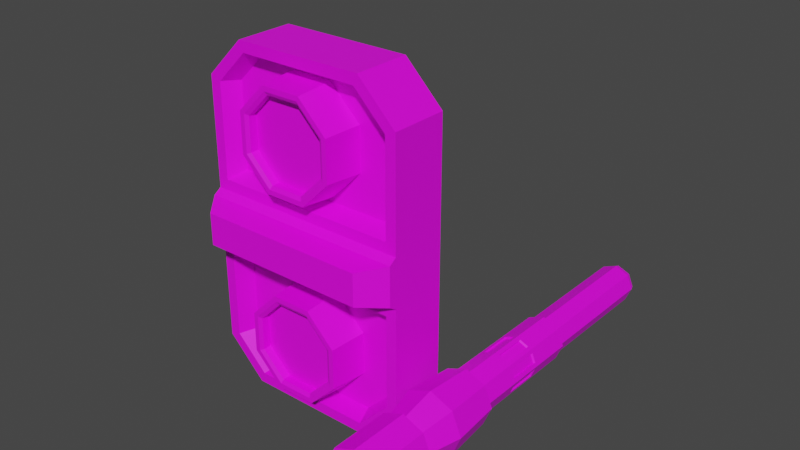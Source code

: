 # Source: AlienHandheldShrimpCannon.blend  (saved by Blender 3.6.11; exported with 4.5.12 LTS)
import bpy
from mathutils import Matrix  # noqa: F401  (used for matrix-valued properties, if any)

bpy.ops.wm.read_factory_settings(use_empty=True)
scene = bpy.context.scene
scene.name = 'Scene'

# ---- collections
col_collection = bpy.data.collections.new('Collection'); scene.collection.children.link(col_collection)

# ---- images (referenced by path relative to the original .blend; pixels are not part of the script)
import os
ASSET_DIR = os.environ.get("B2B_ASSET_DIR", "")  # directory of the original .blend (textures are referenced by path, not embedded)
HERE = os.path.dirname(os.path.abspath(__file__))  # packed textures are extracted next to this script under _unpacked/

def load_image(name, relpath, width, height, colorspace="sRGB"):
    """Load a texture the original file referenced (path relative to the .blend, or extracted next to this script)."""
    p = next((c for c in (os.path.join(HERE, relpath), os.path.join(ASSET_DIR, relpath)) if relpath and os.path.exists(c)), "")
    if p:
        img = bpy.data.images.load(p, check_existing=True)
        img.name = name
    else:  # same state as the original file: an image datablock whose file is absent (Cycles renders it pink)
        img = bpy.data.images.new(name, width, height)
        img.source = "FILE"
        img.filepath = "//" + (relpath or name)
    img.colorspace_settings.name = colorspace
    return img
img_blue_team_png = load_image('blue_team.png', 'blue_team.png', 1024, 1024, 'sRGB')

# ---- materials (node trees are filled in below, after node groups)
mat_material = bpy.data.materials.new('Material')
mat_material.alpha_threshold = 0.0
mat_material.use_transparent_shadow = False
mat_material.roughness = 0.5
mat_material.line_color = (0.0, 0.0, 0.0, 1.0)

# ---- material node trees
mat_material.use_nodes = True; mat_material.node_tree.nodes.clear()
_N = mat_material.node_tree.nodes; _L = mat_material.node_tree.links
n0 = _N.new('ShaderNodeOutputMaterial'); n0.name = 'Material Output'; n0.location = (300, 300)
n1 = _N.new('ShaderNodeBsdfPrincipled'); n1.name = 'Principled BSDF'; n1.location = (10, 300)
n1.distribution = 'GGX'
n1.subsurface_method = 'RANDOM_WALK_SKIN'
n1.inputs[3].default_value = 1.45
n1.inputs[27].default_value = (0.0, 0.0, 0.0, 1.0)
n1.inputs[28].default_value = 1.0
n2 = _N.new('ShaderNodeTexImage'); n2.name = 'Image Texture'; n2.location = (-280, 280)
n2.image = img_blue_team_png
_L.new(n1.outputs[0], n0.inputs[0])
_L.new(n2.outputs[0], n1.inputs[0])
n0.is_active_output = True

# ---- world
world_world = bpy.data.worlds.new('World'); scene.world = world_world
world_world.use_nodes = True; world_world.node_tree.nodes.clear()
_N = world_world.node_tree.nodes; _L = world_world.node_tree.links
n0 = _N.new('ShaderNodeOutputWorld'); n0.name = 'World Output'; n0.location = (300, 300)
n1 = _N.new('ShaderNodeBackground'); n1.name = 'Background'; n1.location = (10, 300)
n1.inputs[0].default_value = (0.05088, 0.05088, 0.05088, 1.0)
_L.new(n1.outputs[0], n0.inputs[0])
n0.is_active_output = True
world_world.color = (0.05088, 0.05088, 0.05088)
world_world.use_sun_shadow = False
world_world.sun_shadow_jitter_overblur = 0.0

# ---- meshes
me_cube = bpy.data.meshes.new('Cube')
me_cube.from_pydata([(-0.4236, -0.344, 0.07949), (0.4236, -0.344, 0.07949), (0.5218, -0.2286, 0.0979), (-0.5218, -0.2286, 0.0979), (-0.4685, -0.1911, 0.1763), (0.4685, -0.1911, 0.1763), (-0.5218, 0.101, -2.235e-08), (-0.4317, 0.1911, -2.98e-08), (0.4317, 0.1911, -2.98e-08), (0.5218, 0.101, -2.98e-08), (0.5218, -0.1911, -2.98e-08), (-0.5218, -0.1911, 0.0), (0.4685, -0.1911, 0.6444), (0.3075, -0.1911, 0.8054), (-0.5218, -0.2286, -7.451e-09), (0.4236, -0.344, -2.98e-08), (0.5218, -0.2286, -2.235e-08), (-0.4236, -0.344, 0.0), (-0.3075, -0.1911, 0.8054), (-0.4685, -0.1911, 0.6444), (0.5218, -0.1911, 0.1231), (-0.5218, -0.1911, 0.1231), (0.3296, -0.1911, 0.8586), (0.5218, -0.1911, 0.6664), (-0.5218, -0.1911, 0.6664), (-0.3296, -0.1911, 0.8586), (0.4282, -0.1026, 0.2078), (-0.4282, -0.1026, 0.2078), (0.2811, -0.1026, 0.7827), (0.4282, -0.1026, 0.6356), (-0.4282, -0.1026, 0.6356), (-0.2811, -0.1026, 0.7827), (0.4317, 0.1911, 0.1231), (0.5218, 0.101, 0.1231), (-0.5218, 0.101, 0.1231), (-0.4317, 0.1911, 0.1231), (0.2923, 0.1911, 0.7686), (0.3296, 0.101, 0.8586), (0.4317, 0.1911, 0.6291), (0.5218, 0.101, 0.6664), (-0.4317, 0.1911, 0.6291), (-0.5218, 0.101, 0.6664), (-0.2923, 0.1911, 0.7686), (-0.3296, 0.101, 0.8586), (-0.09106, -0.288, 0.2748), (-0.1141, 0.09978, 0.2191), (0.09106, -0.288, 0.2748), (0.1141, 0.09978, 0.2191), (0.2198, -0.288, 0.4035), (0.2755, 0.09978, 0.3805), (0.2198, -0.288, 0.5857), (0.2755, 0.09978, 0.6087), (0.09106, -0.288, 0.7144), (0.1141, 0.09978, 0.7701), (-0.09106, -0.288, 0.7144), (-0.1141, 0.09978, 0.7701), (-0.2198, -0.288, 0.5857), (-0.2755, 0.09978, 0.6087), (-0.2198, -0.288, 0.4035), (-0.2755, 0.09978, 0.3805), (-0.1009, -0.288, 0.2511), (0.1009, -0.288, 0.2511), (0.2435, -0.288, 0.3937), (0.2435, -0.288, 0.5955), (0.1009, -0.288, 0.7381), (-0.1009, -0.288, 0.7381), (-0.2435, -0.288, 0.5955), (-0.2435, -0.288, 0.3937), (-0.0837, -0.2775, 0.2925), (0.0837, -0.2775, 0.2925), (0.2021, -0.2775, 0.4109), (0.2021, -0.2775, 0.5783), (0.0837, -0.2775, 0.6967), (-0.0837, -0.2775, 0.6967), (-0.2021, -0.2775, 0.5783), (-0.2021, -0.2775, 0.4109), (-0.0837, -0.2363, 0.2925), (0.0837, -0.2363, 0.2925), (0.2021, -0.2363, 0.4109), (0.2021, -0.2363, 0.5783), (0.0837, -0.2363, 0.6967), (-0.0837, -0.2363, 0.6967), (-0.2021, -0.2363, 0.5783), (-0.2021, -0.2363, 0.4109), (-0.1047, -0.1763, 0.2419), (0.1047, -0.1763, 0.2419), (0.2527, -0.1763, 0.3899), (0.2527, -0.1763, 0.5993), (0.1047, -0.1763, 0.7473), (-0.1047, -0.1763, 0.7473), (-0.2527, -0.1763, 0.5993), (-0.2527, -0.1763, 0.3899)], [], [(37, 22, 23, 39), (18, 19, 30, 31), (11, 21, 34, 6), (35, 40, 42, 36, 38, 32), (25, 43, 41, 24), (33, 39, 23, 20), (2, 3, 0, 1), (21, 24, 41, 34), (10, 20, 2, 16), (37, 43, 25, 22), (7, 35, 32, 8), (20, 21, 3, 2), (15, 1, 0, 17), (16, 2, 1, 15), (5, 4, 21, 20), (13, 12, 23, 22), (19, 18, 25, 24), (12, 5, 20, 23), (18, 13, 22, 25), (4, 19, 24, 21), (26, 29, 28, 31, 30, 27), (4, 5, 26, 27), (5, 12, 29, 26), (12, 13, 28, 29), (19, 4, 27, 30), (13, 18, 31, 28), (38, 36, 37, 39), (42, 40, 41, 43), (32, 38, 39, 33), (36, 42, 43, 37), (34, 41, 40, 35), (9, 33, 20, 10), (35, 7, 6, 34), (33, 9, 8, 32), (3, 14, 17, 0), (21, 11, 14, 3), (84, 45, 47, 85), (85, 47, 49, 86), (86, 49, 51, 87), (87, 51, 53, 88), (88, 53, 55, 89), (89, 55, 57, 90), (47, 45, 59, 57, 55, 53, 51, 49), (90, 57, 59, 91), (91, 59, 45, 84), (56, 58, 75, 74), (46, 44, 60, 61), (48, 46, 61, 62), (50, 48, 62, 63), (52, 50, 63, 64), (54, 52, 64, 65), (56, 54, 65, 66), (58, 56, 66, 67), (44, 58, 67, 60), (71, 72, 80, 79), (52, 54, 73, 72), (48, 50, 71, 70), (44, 46, 69, 68), (58, 44, 68, 75), (54, 56, 74, 73), (50, 52, 72, 71), (46, 48, 70, 69), (69, 70, 78, 77), (74, 75, 83, 82), (72, 73, 81, 80), (70, 71, 79, 78), (68, 69, 77, 76), (75, 68, 76, 83), (73, 74, 82, 81), (67, 91, 84, 60), (66, 90, 91, 67), (65, 89, 90, 66), (64, 88, 89, 65), (63, 87, 88, 64), (62, 86, 87, 63), (61, 85, 86, 62), (60, 84, 85, 61)])
_uv = me_cube.uv_layers.new(name='UVMap')
_uv.uv.foreach_set('vector', [0.15, 0.3063, 0.15, 0.3063, 0.15, 0.3063, 0.15, 0.3063, 0.15, 0.3063, 0.15, 0.3063, 0.15, 0.3063, 0.15, 0.3063, 0.15, 0.3063, 0.15, 0.3063, 0.15, 0.3063, 0.15, 0.3063, 0.1271, 0.4813, 0.1271, 0.4813, 0.1271, 0.4813, 0.1271, 0.4813, 0.1271, 0.4813, 0.1271, 0.4813, 0.15, 0.3063, 0.15, 0.3063, 0.15, 0.3063, 0.15, 0.3063, 0.15, 0.3063, 0.15, 0.3063, 0.15, 0.3063, 0.15, 0.3063, 0.15, 0.3063, 0.15, 0.3063, 0.15, 0.3063, 0.15, 0.3063, 0.15, 0.3063, 0.15, 0.3063, 0.15, 0.3063, 0.15, 0.3063, 0.15, 0.3063, 0.15, 0.3063, 0.15, 0.3063, 0.15, 0.3063, 0.15, 0.3063, 0.15, 0.3063, 0.15, 0.3063, 0.15, 0.3063, 0.1667, 0.5163, 0.1667, 0.5163, 0.1667, 0.5163, 0.1667, 0.5163, 0.15, 0.3063, 0.15, 0.3063, 0.15, 0.3063, 0.15, 0.3063, 0.15, 0.3063, 0.15, 0.3063, 0.15, 0.3063, 0.15, 0.3063, 0.15, 0.3063, 0.15, 0.3063, 0.15, 0.3063, 0.15, 0.3063, 0.15, 0.3063, 0.15, 0.3063, 0.15, 0.3063, 0.15, 0.3063, 0.15, 0.3063, 0.15, 0.3063, 0.15, 0.3063, 0.15, 0.3063, 0.15, 0.3063, 0.15, 0.3063, 0.15, 0.3063, 0.15, 0.3063, 0.15, 0.3063, 0.15, 0.3063, 0.15, 0.3063, 0.15, 0.3063, 0.15, 0.3063, 0.15, 0.3063, 0.15, 0.3063, 0.15, 0.3063, 0.15, 0.3063, 0.15, 0.3063, 0.15, 0.3063, 0.15, 0.3063, 0.1958, 0.5113, 0.1958, 0.5113, 0.1958, 0.5113, 0.1958, 0.5113, 0.1958, 0.5113, 0.1958, 0.5113, 0.15, 0.3063, 0.15, 0.3063, 0.15, 0.3063, 0.15, 0.3063, 0.15, 0.3063, 0.15, 0.3063, 0.15, 0.3063, 0.15, 0.3063, 0.15, 0.3063, 0.15, 0.3063, 0.15, 0.3063, 0.15, 0.3063, 0.15, 0.3063, 0.15, 0.3063, 0.15, 0.3063, 0.15, 0.3063, 0.15, 0.3063, 0.15, 0.3063, 0.15, 0.3063, 0.15, 0.3063, 0.15, 0.3063, 0.15, 0.3063, 0.15, 0.3063, 0.15, 0.3063, 0.15, 0.3063, 0.15, 0.3063, 0.15, 0.3063, 0.15, 0.3063, 0.15, 0.3063, 0.15, 0.3063, 0.15, 0.3063, 0.15, 0.3063, 0.15, 0.3063, 0.15, 0.3063, 0.15, 0.3063, 0.15, 0.3063, 0.15, 0.3063, 0.15, 0.3063, 0.15, 0.3063, 0.15, 0.3063, 0.15, 0.3063, 0.15, 0.3063, 0.15, 0.3063, 0.15, 0.3063, 0.15, 0.3063, 0.15, 0.3063, 0.15, 0.3063, 0.15, 0.3063, 0.15, 0.3063, 0.15, 0.3063, 0.15, 0.3063, 0.15, 0.3063, 0.15, 0.3063, 0.15, 0.3063, 0.15, 0.3063, 0.15, 0.3063, 0.15, 0.3063, 0.15, 0.3063, 0.15, 0.3063, 0.15, 0.3063, 0.1625, 0.5, 0.1625, 0.5, 0.1625, 0.5, 0.1625, 0.5, 0.1625, 0.5, 0.1625, 0.5, 0.1625, 0.5, 0.1625, 0.5, 0.1625, 0.5, 0.1625, 0.5, 0.1625, 0.5, 0.1625, 0.5, 0.1625, 0.5, 0.1625, 0.5, 0.1625, 0.5, 0.1625, 0.5, 0.1625, 0.5, 0.1625, 0.5, 0.1625, 0.5, 0.1625, 0.5, 0.1625, 0.5, 0.1625, 0.5, 0.1625, 0.5, 0.1625, 0.5, 0.15, 0.3063, 0.15, 0.3063, 0.15, 0.3063, 0.15, 0.3063, 0.15, 0.3063, 0.15, 0.3063, 0.15, 0.3063, 0.15, 0.3063, 0.1625, 0.5, 0.1625, 0.5, 0.1625, 0.5, 0.1625, 0.5, 0.1625, 0.5, 0.1625, 0.5, 0.1625, 0.5, 0.1625, 0.5, 0.5292, 0.3013, 0.5292, 0.3013, 0.5292, 0.3013, 0.5292, 0.3013, 0.5292, 0.3013, 0.5292, 0.3013, 0.5292, 0.3013, 0.5292, 0.3013, 0.5292, 0.3013, 0.5292, 0.3013, 0.5292, 0.3013, 0.5292, 0.3013, 0.5292, 0.3013, 0.5292, 0.3013, 0.5292, 0.3013, 0.5292, 0.3013, 0.5292, 0.3013, 0.5292, 0.3013, 0.5292, 0.3013, 0.5292, 0.3013, 0.5292, 0.3013, 0.5292, 0.3013, 0.5292, 0.3013, 0.5292, 0.3013, 0.5292, 0.3013, 0.5292, 0.3013, 0.5292, 0.3013, 0.5292, 0.3013, 0.5292, 0.3013, 0.5292, 0.3013, 0.5292, 0.3013, 0.5292, 0.3013, 0.5292, 0.3013, 0.5292, 0.3013, 0.5292, 0.3013, 0.5292, 0.3013, 0.1979, 0.4763, 0.1979, 0.4763, 0.1979, 0.4763, 0.1979, 0.4763, 0.5292, 0.3013, 0.5292, 0.3013, 0.5292, 0.3013, 0.5292, 0.3013, 0.5292, 0.3013, 0.5292, 0.3013, 0.5292, 0.3013, 0.5292, 0.3013, 0.5292, 0.3013, 0.5292, 0.3013, 0.5292, 0.3013, 0.5292, 0.3013, 0.5292, 0.3013, 0.5292, 0.3013, 0.5292, 0.3013, 0.5292, 0.3013, 0.5292, 0.3013, 0.5292, 0.3013, 0.5292, 0.3013, 0.5292, 0.3013, 0.5292, 0.3013, 0.5292, 0.3013, 0.5292, 0.3013, 0.5292, 0.3013, 0.5292, 0.3013, 0.5292, 0.3013, 0.5292, 0.3013, 0.5292, 0.3013, 0.1979, 0.4763, 0.1979, 0.4763, 0.1979, 0.4763, 0.1979, 0.4763, 0.1979, 0.4763, 0.1979, 0.4763, 0.1979, 0.4763, 0.1979, 0.4763, 0.1979, 0.4763, 0.1979, 0.4763, 0.1979, 0.4763, 0.1979, 0.4763, 0.1979, 0.4763, 0.1979, 0.4763, 0.1979, 0.4763, 0.1979, 0.4763, 0.1979, 0.4763, 0.1979, 0.4763, 0.1979, 0.4763, 0.1979, 0.4763, 0.1979, 0.4763, 0.1979, 0.4763, 0.1979, 0.4763, 0.1979, 0.4763, 0.1979, 0.4763, 0.1979, 0.4763, 0.1979, 0.4763, 0.1979, 0.4763, 0.5292, 0.3013, 0.5292, 0.3013, 0.5292, 0.3013, 0.5292, 0.3013, 0.5292, 0.3013, 0.5292, 0.3013, 0.5292, 0.3013, 0.5292, 0.3013, 0.5292, 0.3013, 0.5292, 0.3013, 0.5292, 0.3013, 0.5292, 0.3013, 0.5292, 0.3013, 0.5292, 0.3013, 0.5292, 0.3013, 0.5292, 0.3013, 0.5292, 0.3013, 0.5292, 0.3013, 0.5292, 0.3013, 0.5292, 0.3013, 0.5292, 0.3013, 0.5292, 0.3013, 0.5292, 0.3013, 0.5292, 0.3013, 0.5292, 0.3013, 0.5292, 0.3013, 0.5292, 0.3013, 0.5292, 0.3013, 0.5292, 0.3013, 0.5292, 0.3013, 0.5292, 0.3013, 0.5292, 0.3013])
me_cube.materials.append(mat_material)
me_cube.use_mirror_vertex_groups = False
me_cube.update()
me_cube_001 = bpy.data.meshes.new('Cube.001')
me_cube_001.from_pydata([(-0.0837, -0.2363, 0.2925), (0.0837, -0.2363, 0.2925), (0.2021, -0.2363, 0.4109), (0.2021, -0.2363, 0.5783), (0.0837, -0.2363, 0.6967), (-0.0837, -0.2363, 0.6967), (-0.2021, -0.2363, 0.5783), (-0.2021, -0.2363, 0.4109)], [], [(0, 1, 2, 3, 4, 5, 6, 7)])
_uv = me_cube_001.uv_layers.new(name='UVMap')
_uv.uv.foreach_set('vector', [0.75, 0.4739, 0.9083, 0.4083, 0.9739, 0.25, 0.9083, 0.09167, 0.75, 0.02608, 0.5917, 0.09167, 0.5261, 0.25, 0.5917, 0.4083])
me_cube_001.materials.append(mat_material)
me_cube_001.use_mirror_vertex_groups = False
me_cube_001.update()
me_cylinder = bpy.data.meshes.new('Cylinder')
me_cylinder.from_pydata([(0.0003329, -0.7156, -0.1099), (0.0003329, -0.4238, -0.1191), (0.07918, -0.7156, -0.07725), (0.0857, -0.4238, -0.08377), (0.1118, -0.7156, 0.001595), (0.1211, -0.4238, 0.001596), (0.07918, -0.7156, 0.08044), (0.0857, -0.4238, 0.08696), (0.0003329, -0.7156, 0.1131), (0.0003329, -0.4238, 0.1223), (-0.07851, -0.7156, 0.08044), (-0.08503, -0.4238, 0.08696), (-0.1112, -0.7156, 0.001595), (-0.1204, -0.4238, 0.001596), (-0.07851, -0.7156, -0.07725), (-0.08503, -0.4238, -0.08377), (0.0003329, -0.7156, -0.1443), (0.1035, -0.7156, -0.1015), (0.1462, -0.7156, 0.001595), (0.1035, -0.7156, 0.1047), (0.0003329, -0.7156, 0.1475), (-0.1028, -0.7156, 0.1047), (-0.1455, -0.7156, 0.001595), (-0.1028, -0.7156, -0.1015), (0.0003329, -0.7862, -0.08378), (0.06071, -0.7862, -0.05878), (0.08571, -0.7862, 0.001595), (0.06071, -0.7862, 0.06197), (0.0003329, -0.7862, 0.08697), (-0.06004, -0.7862, 0.06197), (-0.08505, -0.7862, 0.001595), (-0.06004, -0.7862, -0.05878), (0.0003327, -0.8318, -0.03595), (0.02688, -0.8318, -0.02496), (0.03788, -0.8318, 0.001595), (0.02688, -0.8318, 0.02815), (0.0003327, -0.8318, 0.03914), (-0.02622, -0.8318, 0.02815), (-0.03722, -0.8318, 0.001595), (-0.02622, -0.8318, -0.02496), (0.1035, -0.4238, -0.1015), (0.0003329, -0.4238, -0.1443), (0.1462, -0.4238, 0.001596), (0.1035, -0.4238, 0.1047), (0.0003329, -0.4238, 0.1475), (-0.1028, -0.4238, 0.1047), (-0.1455, -0.4238, 0.001596), (-0.1028, -0.4238, -0.1015), (0.1142, -0.2492, -0.1122), (0.0003329, -0.2492, -0.1594), (0.1613, -0.2492, 0.001596), (0.1142, -0.2492, 0.1154), (0.0003329, -0.2492, 0.1626), (-0.1135, -0.2492, 0.1154), (-0.1606, -0.2492, 0.001596), (-0.1135, -0.2492, -0.1122), (0.07946, -0.00426, -0.07753), (0.0003329, -0.00426, -0.1103), (0.1122, -0.00426, 0.001596), (0.07946, -0.00426, 0.08072), (0.0003329, -0.00426, 0.1135), (-0.07879, -0.00426, 0.08072), (-0.1116, -0.00426, 0.001596), (-0.07879, -0.00426, -0.07753), (0.09931, -0.00426, -0.09738), (0.0003329, -0.00426, -0.1384), (0.1403, -0.00426, 0.001596), (0.09931, -0.00426, 0.1006), (0.0003329, -0.00426, 0.1416), (-0.09864, -0.00426, 0.1006), (-0.1396, -0.00426, 0.001596), (-0.09864, -0.00426, -0.09738), (0.06953, 0.5963, -0.0676), (0.0003329, 0.5963, -0.09626), (0.09819, 0.5963, 0.001596), (0.06953, 0.5963, 0.07079), (0.0003329, 0.5963, 0.09945), (-0.06886, 0.5963, 0.07079), (-0.09752, 0.5963, 0.001596), (-0.06886, 0.5963, -0.0676), (0.07946, 0.5963, -0.07753), (0.0003329, 0.5963, -0.1103), (0.1122, 0.5963, 0.001596), (0.07946, 0.5963, 0.08072), (0.0003329, 0.5963, 0.1135), (-0.07879, 0.5963, 0.08072), (-0.1116, 0.5963, 0.001596), (-0.07879, 0.5963, -0.07753), (0.06953, 1.257, -0.0676), (0.0003329, 1.257, -0.09626), (0.09819, 1.257, 0.001596), (0.06953, 1.257, 0.07079), (0.0003329, 1.257, 0.09945), (-0.06886, 1.257, 0.07079), (-0.09752, 1.257, 0.001596), (-0.06886, 1.257, -0.0676), (0.06294, 1.283, -0.06101), (0.0003329, 1.283, -0.08694), (0.08887, 1.283, 0.001596), (0.06294, 1.283, 0.0642), (0.0003329, 1.283, 0.09013), (-0.06227, 1.283, 0.0642), (-0.0882, 1.283, 0.001596), (-0.06227, 1.283, -0.06101), (0.04958, 1.283, -0.04765), (0.0003329, 1.283, -0.06805), (0.06998, 1.283, 0.001596), (0.04958, 1.283, 0.05084), (0.0003329, 1.283, 0.07124), (-0.04891, 1.283, 0.05084), (-0.06931, 1.283, 0.001596), (-0.04891, 1.283, -0.04765), (0.04958, 0.466, -0.04765), (0.0003329, 0.466, -0.06805), (0.06998, 0.466, 0.001596), (0.04958, 0.466, 0.05084), (0.0003329, 0.466, 0.07124), (-0.04891, 0.466, 0.05084), (-0.06931, 0.466, 0.001596), (-0.04891, 0.466, -0.04765), (0.0003329, 0.1959, -0.1103), (0.0003329, 0.3961, -0.1103), (0.07946, 0.3961, -0.07753), (0.07946, 0.1959, -0.07753), (-0.07879, 0.1959, -0.07753), (-0.07879, 0.3961, -0.07753), (-0.07879, 0.1959, 0.08072), (-0.07879, 0.3961, 0.08072), (-0.1116, 0.3961, 0.001596), (-0.1116, 0.1959, 0.001596), (0.07946, 0.1959, 0.08072), (0.07946, 0.3961, 0.08072), (0.0003329, 0.3961, 0.1135), (0.0003329, 0.1959, 0.1135), (0.1122, 0.3961, 0.001596), (0.1122, 0.1959, 0.001596), (0.08669, 0.2148, 0.06327), (0.105, 0.2148, 0.01905), (0.105, 0.3772, 0.01905), (0.08669, 0.3772, 0.06327), (-0.06134, 0.2148, 0.08795), (-0.01712, 0.2148, 0.1063), (-0.01712, 0.3772, 0.1063), (-0.06134, 0.3772, 0.08795), (-0.08602, 0.2148, -0.06007), (-0.1043, 0.2148, -0.01586), (-0.1043, 0.3772, -0.01586), (-0.08602, 0.3772, -0.06007), (0.105, 0.2148, -0.01586), (0.08669, 0.2148, -0.06007), (0.08669, 0.3772, -0.06007), (0.105, 0.3772, -0.01586), (0.01779, 0.2148, 0.1063), (0.062, 0.2148, 0.08795), (0.062, 0.3772, 0.08795), (0.01779, 0.3772, 0.1063), (-0.1043, 0.2148, 0.01905), (-0.08602, 0.2148, 0.06327), (-0.08602, 0.3772, 0.06327), (-0.1043, 0.3772, 0.01905), (-0.01712, 0.2148, -0.1031), (-0.06134, 0.2148, -0.08476), (-0.06134, 0.3772, -0.08476), (-0.01712, 0.3772, -0.1031), (0.062, 0.2148, -0.08476), (0.01779, 0.2148, -0.1031), (0.01779, 0.3772, -0.1031), (0.062, 0.3772, -0.08476), (0.09695, 0.2211, 0.01771), (0.08004, 0.2211, 0.05852), (0.08004, 0.371, 0.05852), (0.09695, 0.371, 0.01771), (-0.01578, 0.2211, 0.09821), (-0.05659, 0.2211, 0.08131), (-0.05659, 0.371, 0.08131), (-0.01578, 0.371, 0.09821), (-0.09628, 0.2211, -0.01452), (-0.07938, 0.2211, -0.05533), (-0.07938, 0.371, -0.05533), (-0.09628, 0.371, -0.01452), (0.08004, 0.2211, -0.05533), (0.09695, 0.2211, -0.01452), (0.09695, 0.371, -0.01452), (0.08004, 0.371, -0.05533), (0.05726, 0.2211, 0.08131), (0.01645, 0.2211, 0.09821), (0.01645, 0.371, 0.09821), (0.05726, 0.371, 0.08131), (-0.07938, 0.2211, 0.05852), (-0.09628, 0.2211, 0.01771), (-0.09628, 0.371, 0.01771), (-0.07938, 0.371, 0.05852), (-0.05659, 0.2211, -0.07812), (-0.01578, 0.2211, -0.09502), (-0.01578, 0.371, -0.09502), (-0.05659, 0.371, -0.07812), (0.01645, 0.2211, -0.09502), (0.05726, 0.2211, -0.07812), (0.05726, 0.371, -0.07812), (0.01645, 0.371, -0.09502)], [], [(16, 41, 40, 17), (17, 40, 42, 18), (18, 42, 43, 19), (19, 43, 44, 20), (20, 44, 45, 21), (21, 45, 46, 22), (15, 13, 54, 55), (22, 46, 47, 23), (23, 47, 41, 16), (6, 8, 28, 27), (2, 0, 16, 17), (4, 2, 17, 18), (6, 4, 18, 19), (8, 6, 19, 20), (10, 8, 20, 21), (12, 10, 21, 22), (14, 12, 22, 23), (0, 14, 23, 16), (31, 24, 32, 39), (2, 4, 26, 25), (12, 14, 31, 30), (8, 10, 29, 28), (4, 6, 27, 26), (0, 2, 25, 24), (14, 0, 24, 31), (10, 12, 30, 29), (32, 33, 34, 35, 36, 37, 38, 39), (29, 30, 38, 37), (27, 28, 36, 35), (25, 26, 34, 33), (30, 31, 39, 38), (28, 29, 37, 36), (26, 27, 35, 34), (24, 25, 33, 32), (1, 3, 40, 41), (3, 5, 42, 40), (5, 7, 43, 42), (7, 9, 44, 43), (9, 11, 45, 44), (11, 13, 46, 45), (13, 15, 47, 46), (15, 1, 41, 47), (50, 48, 64, 66), (11, 9, 52, 53), (7, 5, 50, 51), (3, 1, 49, 48), (1, 15, 55, 49), (13, 11, 53, 54), (9, 7, 51, 52), (5, 3, 48, 50), (122, 121, 81, 80), (55, 54, 70, 71), (53, 52, 68, 69), (51, 50, 66, 67), (48, 49, 65, 64), (49, 55, 71, 65), (54, 53, 69, 70), (52, 51, 67, 68), (57, 56, 64, 65), (56, 58, 66, 64), (58, 59, 67, 66), (59, 60, 68, 67), (60, 61, 69, 68), (61, 62, 70, 69), (62, 63, 71, 70), (63, 57, 65, 71), (75, 74, 90, 91), (121, 125, 87, 81), (128, 127, 85, 86), (132, 131, 83, 84), (134, 122, 80, 82), (125, 128, 86, 87), (127, 132, 84, 85), (131, 134, 82, 83), (73, 72, 80, 81), (72, 74, 82, 80), (74, 75, 83, 82), (75, 76, 84, 83), (76, 77, 85, 84), (77, 78, 86, 85), (78, 79, 87, 86), (79, 73, 81, 87), (95, 94, 102, 103), (72, 73, 89, 88), (73, 79, 95, 89), (78, 77, 93, 94), (76, 75, 91, 92), (74, 72, 88, 90), (79, 78, 94, 95), (77, 76, 92, 93), (100, 99, 107, 108), (93, 92, 100, 101), (91, 90, 98, 99), (88, 89, 97, 96), (89, 95, 103, 97), (94, 93, 101, 102), (92, 91, 99, 100), (90, 88, 96, 98), (105, 111, 119, 113), (98, 96, 104, 106), (103, 102, 110, 111), (101, 100, 108, 109), (99, 98, 106, 107), (96, 97, 105, 104), (97, 103, 111, 105), (102, 101, 109, 110), (112, 113, 119, 118, 117, 116, 115, 114), (110, 109, 117, 118), (108, 107, 115, 116), (106, 104, 112, 114), (111, 110, 118, 119), (109, 108, 116, 117), (107, 106, 114, 115), (104, 105, 113, 112), (59, 58, 135, 130), (161, 162, 195, 192), (61, 60, 133, 126), (143, 140, 173, 174), (63, 62, 129, 124), (163, 160, 193, 194), (58, 56, 123, 135), (154, 155, 186, 187), (60, 59, 130, 133), (140, 141, 172, 173), (62, 61, 126, 129), (160, 161, 192, 193), (57, 63, 124, 120), (153, 154, 187, 184), (56, 57, 120, 123), (155, 152, 185, 186), (130, 135, 137, 136), (135, 134, 138, 137), (134, 131, 139, 138), (131, 130, 136, 139), (126, 133, 141, 140), (133, 132, 142, 141), (132, 127, 143, 142), (127, 126, 140, 143), (124, 129, 145, 144), (129, 128, 146, 145), (128, 125, 147, 146), (125, 124, 144, 147), (135, 123, 149, 148), (123, 122, 150, 149), (122, 134, 151, 150), (134, 135, 148, 151), (133, 130, 153, 152), (130, 131, 154, 153), (131, 132, 155, 154), (132, 133, 152, 155), (129, 126, 157, 156), (126, 127, 158, 157), (127, 128, 159, 158), (128, 129, 156, 159), (120, 124, 161, 160), (124, 125, 162, 161), (125, 121, 163, 162), (121, 120, 160, 163), (123, 120, 165, 164), (120, 121, 166, 165), (121, 122, 167, 166), (122, 123, 164, 167), (169, 168, 171, 170), (173, 172, 175, 174), (177, 176, 179, 178), (181, 180, 183, 182), (185, 184, 187, 186), (189, 188, 191, 190), (193, 192, 195, 194), (197, 196, 199, 198), (141, 142, 175, 172), (148, 149, 180, 181), (162, 163, 194, 195), (142, 143, 174, 175), (151, 148, 181, 182), (149, 150, 183, 180), (156, 157, 188, 189), (136, 137, 168, 169), (150, 151, 182, 183), (159, 156, 189, 190), (139, 136, 169, 170), (157, 158, 191, 188), (137, 138, 171, 168), (164, 165, 196, 197), (144, 145, 176, 177), (158, 159, 190, 191), (138, 139, 170, 171), (167, 164, 197, 198), (147, 144, 177, 178), (165, 166, 199, 196), (145, 146, 179, 176), (152, 153, 184, 185), (166, 167, 198, 199), (146, 147, 178, 179)])
_uv = me_cylinder.uv_layers.new(name='UVMap')
_uv.uv.foreach_set('vector', [0.4306, 0.3443, 0.4306, 0.3443, 0.4306, 0.3443, 0.4306, 0.3443, 0.4306, 0.3443, 0.4306, 0.3443, 0.4306, 0.3443, 0.4306, 0.3443, 0.4306, 0.3443, 0.4306, 0.3443, 0.4306, 0.3443, 0.4306, 0.3443, 0.4306, 0.3443, 0.4306, 0.3443, 0.4306, 0.3443, 0.4306, 0.3443, 0.4306, 0.3443, 0.4306, 0.3443, 0.4306, 0.3443, 0.4306, 0.3443, 0.4306, 0.3443, 0.4306, 0.3443, 0.4306, 0.3443, 0.4306, 0.3443, 0.1924, 0.3482, 0.1924, 0.3482, 0.1924, 0.3482, 0.1924, 0.3482, 0.4306, 0.3443, 0.4306, 0.3443, 0.4306, 0.3443, 0.4306, 0.3443, 0.4306, 0.3443, 0.4306, 0.3443, 0.4306, 0.3443, 0.4306, 0.3443, 0.1924, 0.3482, 0.1924, 0.3482, 0.1924, 0.3482, 0.1924, 0.3482, 0.4306, 0.3443, 0.4306, 0.3443, 0.4306, 0.3443, 0.4306, 0.3443, 0.4306, 0.3443, 0.4306, 0.3443, 0.4306, 0.3443, 0.4306, 0.3443, 0.4306, 0.3443, 0.4306, 0.3443, 0.4306, 0.3443, 0.4306, 0.3443, 0.4306, 0.3443, 0.4306, 0.3443, 0.4306, 0.3443, 0.4306, 0.3443, 0.4306, 0.3443, 0.4306, 0.3443, 0.4306, 0.3443, 0.4306, 0.3443, 0.4306, 0.3443, 0.4306, 0.3443, 0.4306, 0.3443, 0.4306, 0.3443, 0.4306, 0.3443, 0.4306, 0.3443, 0.4306, 0.3443, 0.4306, 0.3443, 0.4306, 0.3443, 0.4306, 0.3443, 0.4306, 0.3443, 0.4306, 0.3443, 0.1924, 0.3482, 0.1924, 0.3482, 0.1924, 0.3482, 0.1924, 0.3482, 0.1924, 0.3482, 0.1924, 0.3482, 0.1924, 0.3482, 0.1924, 0.3482, 0.1924, 0.3482, 0.1924, 0.3482, 0.1924, 0.3482, 0.1924, 0.3482, 0.1924, 0.3482, 0.1924, 0.3482, 0.1924, 0.3482, 0.1924, 0.3482, 0.1924, 0.3482, 0.1924, 0.3482, 0.1924, 0.3482, 0.1924, 0.3482, 0.1924, 0.3482, 0.1924, 0.3482, 0.1924, 0.3482, 0.1924, 0.3482, 0.1924, 0.3482, 0.1924, 0.3482, 0.1924, 0.3482, 0.1924, 0.3482, 0.1924, 0.3482, 0.1924, 0.3482, 0.1924, 0.3482, 0.1924, 0.3482, 0.1924, 0.3482, 0.1924, 0.3482, 0.1924, 0.3482, 0.1924, 0.3482, 0.1924, 0.3482, 0.1924, 0.3482, 0.1924, 0.3482, 0.1924, 0.3482, 0.1924, 0.3482, 0.1924, 0.3482, 0.1924, 0.3482, 0.1924, 0.3482, 0.1924, 0.3482, 0.1924, 0.3482, 0.1924, 0.3482, 0.1924, 0.3482, 0.1924, 0.3482, 0.1924, 0.3482, 0.1924, 0.3482, 0.1924, 0.3482, 0.1924, 0.3482, 0.1924, 0.3482, 0.1924, 0.3482, 0.1924, 0.3482, 0.1924, 0.3482, 0.1924, 0.3482, 0.1924, 0.3482, 0.1924, 0.3482, 0.1924, 0.3482, 0.1924, 0.3482, 0.1924, 0.3482, 0.1924, 0.3482, 0.1924, 0.3482, 0.1924, 0.3482, 0.1924, 0.3482, 0.1924, 0.3482, 0.4306, 0.3443, 0.4306, 0.3443, 0.4306, 0.3443, 0.4306, 0.3443, 0.4306, 0.3443, 0.4306, 0.3443, 0.4306, 0.3443, 0.4306, 0.3443, 0.4306, 0.3443, 0.4306, 0.3443, 0.4306, 0.3443, 0.4306, 0.3443, 0.4306, 0.3443, 0.4306, 0.3443, 0.4306, 0.3443, 0.4306, 0.3443, 0.4306, 0.3443, 0.4306, 0.3443, 0.4306, 0.3443, 0.4306, 0.3443, 0.4306, 0.3443, 0.4306, 0.3443, 0.4306, 0.3443, 0.4306, 0.3443, 0.4306, 0.3443, 0.4306, 0.3443, 0.4306, 0.3443, 0.4306, 0.3443, 0.4306, 0.3443, 0.4306, 0.3443, 0.4306, 0.3443, 0.4306, 0.3443, 0.1924, 0.3482, 0.1924, 0.3482, 0.1924, 0.3482, 0.1924, 0.3482, 0.1924, 0.3482, 0.1924, 0.3482, 0.1924, 0.3482, 0.1924, 0.3482, 0.1924, 0.3482, 0.1924, 0.3482, 0.1924, 0.3482, 0.1924, 0.3482, 0.1924, 0.3482, 0.1924, 0.3482, 0.1924, 0.3482, 0.1924, 0.3482, 0.1924, 0.3482, 0.1924, 0.3482, 0.1924, 0.3482, 0.1924, 0.3482, 0.1924, 0.3482, 0.1924, 0.3482, 0.1924, 0.3482, 0.1924, 0.3482, 0.1924, 0.3482, 0.1924, 0.3482, 0.1924, 0.3482, 0.1924, 0.3482, 0.1924, 0.3482, 0.1924, 0.3482, 0.1924, 0.3482, 0.1924, 0.3482, 0.1924, 0.3482, 0.1924, 0.3482, 0.1924, 0.3482, 0.1924, 0.3482, 0.1924, 0.3482, 0.1924, 0.3482, 0.1924, 0.3482, 0.1924, 0.3482, 0.1924, 0.3482, 0.1924, 0.3482, 0.1924, 0.3482, 0.1924, 0.3482, 0.1924, 0.3482, 0.1924, 0.3482, 0.1924, 0.3482, 0.1924, 0.3482, 0.1924, 0.3482, 0.1924, 0.3482, 0.1924, 0.3482, 0.1924, 0.3482, 0.1924, 0.3482, 0.1924, 0.3482, 0.1924, 0.3482, 0.1924, 0.3482, 0.1924, 0.3482, 0.1924, 0.3482, 0.1924, 0.3482, 0.1924, 0.3482, 0.1924, 0.3482, 0.1924, 0.3482, 0.1924, 0.3482, 0.1924, 0.3482, 0.1924, 0.3482, 0.1924, 0.3482, 0.1924, 0.3482, 0.1924, 0.3482, 0.1924, 0.3482, 0.1924, 0.3482, 0.1924, 0.3482, 0.1924, 0.3482, 0.1924, 0.3482, 0.1924, 0.3482, 0.1924, 0.3482, 0.1924, 0.3482, 0.1924, 0.3482, 0.1924, 0.3482, 0.1924, 0.3482, 0.1924, 0.3482, 0.1924, 0.3482, 0.1924, 0.3482, 0.1924, 0.3482, 0.1924, 0.3482, 0.1924, 0.3482, 0.1924, 0.3482, 0.1924, 0.3482, 0.1924, 0.3482, 0.1924, 0.3482, 0.1924, 0.3482, 0.1924, 0.3482, 0.1924, 0.3482, 0.1924, 0.3482, 0.1924, 0.3482, 0.1924, 0.3482, 0.1924, 0.3482, 0.1891, 0.4931, 0.1891, 0.4931, 0.1891, 0.4931, 0.1891, 0.4931, 0.1924, 0.3482, 0.1924, 0.3482, 0.1924, 0.3482, 0.1924, 0.3482, 0.1924, 0.3482, 0.1924, 0.3482, 0.1924, 0.3482, 0.1924, 0.3482, 0.1924, 0.3482, 0.1924, 0.3482, 0.1924, 0.3482, 0.1924, 0.3482, 0.1924, 0.3482, 0.1924, 0.3482, 0.1924, 0.3482, 0.1924, 0.3482, 0.1924, 0.3482, 0.1924, 0.3482, 0.1924, 0.3482, 0.1924, 0.3482, 0.1924, 0.3482, 0.1924, 0.3482, 0.1924, 0.3482, 0.1924, 0.3482, 0.1924, 0.3482, 0.1924, 0.3482, 0.1924, 0.3482, 0.1924, 0.3482, 0.1924, 0.3482, 0.1924, 0.3482, 0.1924, 0.3482, 0.1924, 0.3482, 0.1924, 0.3482, 0.1924, 0.3482, 0.1924, 0.3482, 0.1924, 0.3482, 0.1924, 0.3482, 0.1924, 0.3482, 0.1924, 0.3482, 0.1924, 0.3482, 0.1924, 0.3482, 0.1924, 0.3482, 0.1924, 0.3482, 0.1924, 0.3482, 0.1924, 0.3482, 0.1924, 0.3482, 0.1924, 0.3482, 0.1924, 0.3482, 0.1924, 0.3482, 0.1924, 0.3482, 0.1924, 0.3482, 0.1924, 0.3482, 0.1924, 0.3482, 0.1924, 0.3482, 0.1924, 0.3482, 0.1924, 0.3482, 0.1924, 0.3482, 0.1924, 0.3482, 0.1924, 0.3482, 0.1924, 0.3482, 0.1891, 0.4931, 0.1891, 0.4931, 0.1891, 0.4931, 0.1891, 0.4931, 0.1891, 0.4931, 0.1891, 0.4931, 0.1891, 0.4931, 0.1891, 0.4931, 0.1891, 0.4931, 0.1891, 0.4931, 0.1891, 0.4931, 0.1891, 0.4931, 0.1891, 0.4931, 0.1891, 0.4931, 0.1891, 0.4931, 0.1891, 0.4931, 0.1891, 0.4931, 0.1891, 0.4931, 0.1891, 0.4931, 0.1891, 0.4931, 0.1891, 0.4931, 0.1891, 0.4931, 0.1891, 0.4931, 0.1891, 0.4931, 0.1891, 0.4931, 0.1891, 0.4931, 0.1891, 0.4931, 0.1891, 0.4931, 0.1891, 0.4931, 0.1891, 0.4931, 0.1891, 0.4931, 0.1891, 0.4931, 0.1891, 0.4931, 0.1891, 0.4931, 0.1891, 0.4931, 0.1891, 0.4931, 0.1891, 0.4931, 0.1891, 0.4931, 0.1891, 0.4931, 0.1891, 0.4931, 0.1891, 0.4931, 0.1891, 0.4931, 0.1891, 0.4931, 0.1891, 0.4931, 0.1891, 0.4931, 0.1891, 0.4931, 0.1891, 0.4931, 0.1891, 0.4931, 0.1891, 0.4931, 0.1891, 0.4931, 0.1891, 0.4931, 0.1891, 0.4931, 0.1891, 0.4931, 0.1891, 0.4931, 0.1891, 0.4931, 0.1891, 0.4931, 0.1891, 0.4931, 0.1891, 0.4931, 0.1891, 0.4931, 0.1891, 0.4931, 0.1891, 0.4931, 0.1891, 0.4931, 0.1891, 0.4931, 0.1891, 0.4931, 0.1858, 0.9118, 0.1858, 0.9118, 0.1858, 0.9118, 0.1858, 0.9118, 0.1891, 0.4931, 0.1891, 0.4931, 0.1891, 0.4931, 0.1891, 0.4931, 0.1891, 0.4931, 0.1891, 0.4931, 0.1891, 0.4931, 0.1891, 0.4931, 0.1891, 0.4931, 0.1891, 0.4931, 0.1891, 0.4931, 0.1891, 0.4931, 0.1891, 0.4931, 0.1891, 0.4931, 0.1891, 0.4931, 0.1891, 0.4931, 0.1891, 0.4931, 0.1891, 0.4931, 0.1891, 0.4931, 0.1891, 0.4931, 0.1891, 0.4931, 0.1891, 0.4931, 0.1891, 0.4931, 0.1891, 0.4931, 0.1891, 0.4931, 0.1891, 0.4931, 0.1891, 0.4931, 0.1891, 0.4931, 0.1858, 0.9118, 0.1858, 0.9118, 0.1858, 0.9118, 0.1858, 0.9118, 0.1858, 0.9118, 0.1858, 0.9118, 0.1858, 0.9118, 0.1858, 0.9118, 0.1858, 0.9118, 0.1858, 0.9118, 0.1858, 0.9118, 0.1858, 0.9118, 0.1858, 0.9118, 0.1858, 0.9118, 0.1858, 0.9118, 0.1858, 0.9118, 0.1858, 0.9118, 0.1858, 0.9118, 0.1858, 0.9118, 0.1858, 0.9118, 0.1858, 0.9118, 0.1858, 0.9118, 0.1858, 0.9118, 0.1858, 0.9118, 0.1858, 0.9118, 0.1858, 0.9118, 0.1858, 0.9118, 0.1858, 0.9118, 0.1858, 0.9118, 0.1858, 0.9118, 0.1858, 0.9118, 0.1858, 0.9118, 0.1858, 0.9118, 0.1858, 0.9118, 0.1858, 0.9118, 0.1858, 0.9118, 0.1924, 0.3482, 0.1924, 0.3482, 0.1924, 0.3482, 0.1924, 0.3482, 0.1924, 0.3482, 0.1924, 0.3482, 0.1924, 0.3482, 0.1924, 0.3482, 0.1924, 0.3482, 0.1924, 0.3482, 0.1924, 0.3482, 0.1924, 0.3482, 0.1924, 0.3482, 0.1924, 0.3482, 0.1924, 0.3482, 0.1924, 0.3482, 0.1924, 0.3482, 0.1924, 0.3482, 0.1924, 0.3482, 0.1924, 0.3482, 0.1924, 0.3482, 0.1924, 0.3482, 0.1924, 0.3482, 0.1924, 0.3482, 0.1924, 0.3482, 0.1924, 0.3482, 0.1924, 0.3482, 0.1924, 0.3482, 0.1924, 0.3482, 0.1924, 0.3482, 0.1924, 0.3482, 0.1924, 0.3482, 0.1924, 0.3482, 0.1924, 0.3482, 0.1924, 0.3482, 0.1924, 0.3482, 0.1924, 0.3482, 0.1924, 0.3482, 0.1924, 0.3482, 0.1924, 0.3482, 0.1924, 0.3482, 0.1924, 0.3482, 0.1924, 0.3482, 0.1924, 0.3482, 0.1924, 0.3482, 0.1924, 0.3482, 0.1924, 0.3482, 0.1924, 0.3482, 0.1924, 0.3482, 0.1924, 0.3482, 0.1924, 0.3482, 0.1924, 0.3482, 0.1924, 0.3482, 0.1924, 0.3482, 0.1924, 0.3482, 0.1924, 0.3482, 0.1924, 0.3482, 0.1924, 0.3482, 0.1924, 0.3482, 0.1924, 0.3482, 0.1924, 0.3482, 0.1924, 0.3482, 0.1924, 0.3482, 0.1924, 0.3482, 0.1924, 0.3482, 0.1924, 0.3482, 0.1924, 0.3482, 0.1924, 0.3482, 0.1924, 0.3482, 0.1924, 0.3482, 0.1924, 0.3482, 0.1924, 0.3482, 0.1924, 0.3482, 0.1924, 0.3482, 0.1924, 0.3482, 0.1924, 0.3482, 0.1924, 0.3482, 0.1924, 0.3482, 0.1924, 0.3482, 0.1924, 0.3482, 0.1924, 0.3482, 0.1924, 0.3482, 0.1924, 0.3482, 0.1924, 0.3482, 0.1924, 0.3482, 0.1924, 0.3482, 0.1924, 0.3482, 0.1924, 0.3482, 0.1924, 0.3482, 0.1924, 0.3482, 0.1924, 0.3482, 0.1924, 0.3482, 0.1924, 0.3482, 0.1924, 0.3482, 0.1924, 0.3482, 0.1924, 0.3482, 0.1924, 0.3482, 0.1924, 0.3482, 0.1924, 0.3482, 0.1924, 0.3482, 0.1924, 0.3482, 0.1924, 0.3482, 0.1924, 0.3482, 0.1924, 0.3482, 0.1924, 0.3482, 0.1924, 0.3482, 0.1924, 0.3482, 0.1924, 0.3482, 0.1924, 0.3482, 0.1924, 0.3482, 0.1924, 0.3482, 0.1924, 0.3482, 0.1924, 0.3482, 0.1924, 0.3482, 0.1924, 0.3482, 0.1924, 0.3482, 0.1924, 0.3482, 0.1924, 0.3482, 0.1924, 0.3482, 0.1924, 0.3482, 0.1924, 0.3482, 0.1924, 0.3482, 0.1924, 0.3482, 0.1924, 0.3482, 0.1924, 0.3482, 0.1924, 0.3482, 0.1924, 0.3482, 0.1924, 0.3482, 0.1924, 0.3482, 0.1924, 0.3482, 0.1924, 0.3482, 0.1924, 0.3482, 0.1924, 0.3482, 0.1924, 0.3482, 0.1924, 0.3482, 0.1924, 0.3482, 0.1924, 0.3482, 0.1924, 0.3482, 0.1924, 0.3482, 0.1924, 0.3482, 0.1924, 0.3482, 0.1924, 0.3482, 0.1924, 0.3482, 0.1924, 0.3482, 0.1924, 0.3482, 0.1924, 0.3482, 0.1924, 0.3482, 0.1924, 0.3482, 0.1924, 0.3482, 0.1924, 0.3482, 0.1924, 0.3482, 0.1924, 0.3482, 0.1924, 0.3482, 0.1924, 0.3482, 0.1924, 0.3482, 0.1924, 0.3482, 0.1924, 0.3482, 0.1924, 0.3482, 0.1924, 0.3482, 0.1924, 0.3482, 0.1924, 0.3482, 0.1924, 0.3482, 0.1924, 0.3482, 0.1924, 0.3482, 0.1924, 0.3482, 0.1924, 0.3482, 0.1924, 0.3482, 0.1924, 0.3482, 0.1924, 0.3482, 0.1924, 0.3482, 0.1924, 0.3482, 0.1924, 0.3482, 0.1924, 0.3482, 0.1924, 0.3482, 0.1924, 0.3482, 0.1924, 0.3482, 0.1924, 0.3482, 0.1924, 0.3482, 0.1924, 0.3482, 0.1924, 0.3482, 0.1924, 0.3482, 0.1924, 0.3482, 0.1924, 0.3482, 0.1924, 0.3482, 0.1924, 0.3482, 0.1924, 0.3482, 0.1924, 0.3482, 0.1924, 0.3482, 0.1924, 0.3482, 0.1924, 0.3482, 0.1924, 0.3482, 0.1924, 0.3482, 0.2156, 0.9237, 0.2156, 0.9237, 0.2156, 0.9237, 0.2156, 0.9237, 0.2156, 0.9237, 0.2156, 0.9237, 0.2156, 0.9237, 0.2156, 0.9237, 0.2156, 0.9237, 0.2156, 0.9237, 0.2156, 0.9237, 0.2156, 0.9237, 0.2156, 0.9237, 0.2156, 0.9237, 0.2156, 0.9237, 0.2156, 0.9237, 0.2156, 0.9237, 0.2156, 0.9237, 0.2156, 0.9237, 0.2156, 0.9237, 0.2156, 0.9237, 0.2156, 0.9237, 0.2156, 0.9237, 0.2156, 0.9237, 0.2156, 0.9237, 0.2156, 0.9237, 0.2156, 0.9237, 0.2156, 0.9237, 0.2156, 0.9237, 0.2156, 0.9237, 0.2156, 0.9237, 0.2156, 0.9237, 0.1924, 0.3482, 0.1924, 0.3482, 0.1924, 0.3482, 0.1924, 0.3482, 0.1924, 0.3482, 0.1924, 0.3482, 0.1924, 0.3482, 0.1924, 0.3482, 0.1924, 0.3482, 0.1924, 0.3482, 0.1924, 0.3482, 0.1924, 0.3482, 0.1924, 0.3482, 0.1924, 0.3482, 0.1924, 0.3482, 0.1924, 0.3482, 0.1924, 0.3482, 0.1924, 0.3482, 0.1924, 0.3482, 0.1924, 0.3482, 0.1924, 0.3482, 0.1924, 0.3482, 0.1924, 0.3482, 0.1924, 0.3482, 0.1924, 0.3482, 0.1924, 0.3482, 0.1924, 0.3482, 0.1924, 0.3482, 0.1924, 0.3482, 0.1924, 0.3482, 0.1924, 0.3482, 0.1924, 0.3482, 0.1924, 0.3482, 0.1924, 0.3482, 0.1924, 0.3482, 0.1924, 0.3482, 0.1924, 0.3482, 0.1924, 0.3482, 0.1924, 0.3482, 0.1924, 0.3482, 0.1924, 0.3482, 0.1924, 0.3482, 0.1924, 0.3482, 0.1924, 0.3482, 0.1924, 0.3482, 0.1924, 0.3482, 0.1924, 0.3482, 0.1924, 0.3482, 0.1924, 0.3482, 0.1924, 0.3482, 0.1924, 0.3482, 0.1924, 0.3482, 0.1924, 0.3482, 0.1924, 0.3482, 0.1924, 0.3482, 0.1924, 0.3482, 0.1924, 0.3482, 0.1924, 0.3482, 0.1924, 0.3482, 0.1924, 0.3482, 0.1924, 0.3482, 0.1924, 0.3482, 0.1924, 0.3482, 0.1924, 0.3482, 0.1924, 0.3482, 0.1924, 0.3482, 0.1924, 0.3482, 0.1924, 0.3482, 0.1924, 0.3482, 0.1924, 0.3482, 0.1924, 0.3482, 0.1924, 0.3482, 0.1924, 0.3482, 0.1924, 0.3482, 0.1924, 0.3482, 0.1924, 0.3482, 0.1924, 0.3482, 0.1924, 0.3482, 0.1924, 0.3482, 0.1924, 0.3482, 0.1924, 0.3482, 0.1924, 0.3482, 0.1924, 0.3482, 0.1924, 0.3482, 0.1924, 0.3482, 0.1924, 0.3482, 0.1924, 0.3482, 0.1924, 0.3482, 0.1924, 0.3482, 0.1924, 0.3482, 0.1924, 0.3482, 0.1924, 0.3482, 0.1924, 0.3482, 0.1924, 0.3482, 0.1924, 0.3482, 0.1924, 0.3482])
me_cylinder.materials.append(mat_material)
me_cylinder.update()

# ---- objects
ob_cube = bpy.data.objects.new('Cube', me_cube)
ob_cube_001 = bpy.data.objects.new('Cube.001', me_cube_001)
ob_cylinder = bpy.data.objects.new('Cylinder', me_cylinder)

# ---- transforms, parenting, visibility, modifiers, constraints
ob_cube.location = (0.0, 0.0, 0.0)
ob_cube.lock_rotations_4d = False
ob_cube.empty_display_type = 'ARROWS'
ob_cube.lineart.crease_threshold = 0.0
_m = ob_cube.modifiers.new('Mirror', 'MIRROR')
_m.use_axis = (False, False, True)
ob_cube_001.location = (0.0, 0.0, 0.0)
ob_cube_001.lock_rotations_4d = False
ob_cube_001.empty_display_type = 'ARROWS'
ob_cube_001.lineart.crease_threshold = 0.0
_m = ob_cube_001.modifiers.new('Mirror', 'MIRROR')
_m.use_axis = (False, False, True)
ob_cylinder.location = (0.7534, 0.0, -0.5546)

# ---- collection membership
col_collection.objects.link(ob_cube)
col_collection.objects.link(ob_cube_001)
col_collection.objects.link(ob_cylinder)

# ---- scene / render settings (as saved in the file)
scene.frame_start = 1; scene.frame_end = 250; scene.frame_set(1)
scene.render.engine = 'BLENDER_EEVEE_NEXT'
scene.cycles.sampling_pattern = 'TABULATED_SOBOL'
scene.view_settings.view_transform = 'Filmic'
bpy.context.view_layer.update()

# ---- added for rendering (the .blend has no active camera and no usable light): camera, sun
cam_auto = bpy.data.cameras.new('AutoCamera')
cam_auto.lens = 50.0
cam_auto.sensor_width = 36.0
cam_auto.clip_end = 1000.0
ob_auto_camera = bpy.data.objects.new('AutoCamera', cam_auto)
scene.collection.objects.link(ob_auto_camera)
ob_auto_camera.location = (3.04606, -3.19379, 2.27967)
ob_auto_camera.rotation_euler = (1.09748, -7.21219e-08, 0.694738)
scene.camera = ob_auto_camera
light_auto_sun = bpy.data.lights.new('AutoSun', 'SUN')
light_auto_sun.energy = 3.0
light_auto_sun.angle = 0.0523599
ob_auto_sun = bpy.data.objects.new('AutoSun', light_auto_sun)
scene.collection.objects.link(ob_auto_sun)
ob_auto_sun.rotation_euler = (0.872665, 0.174533, 0.523599)
bpy.context.view_layer.update()
